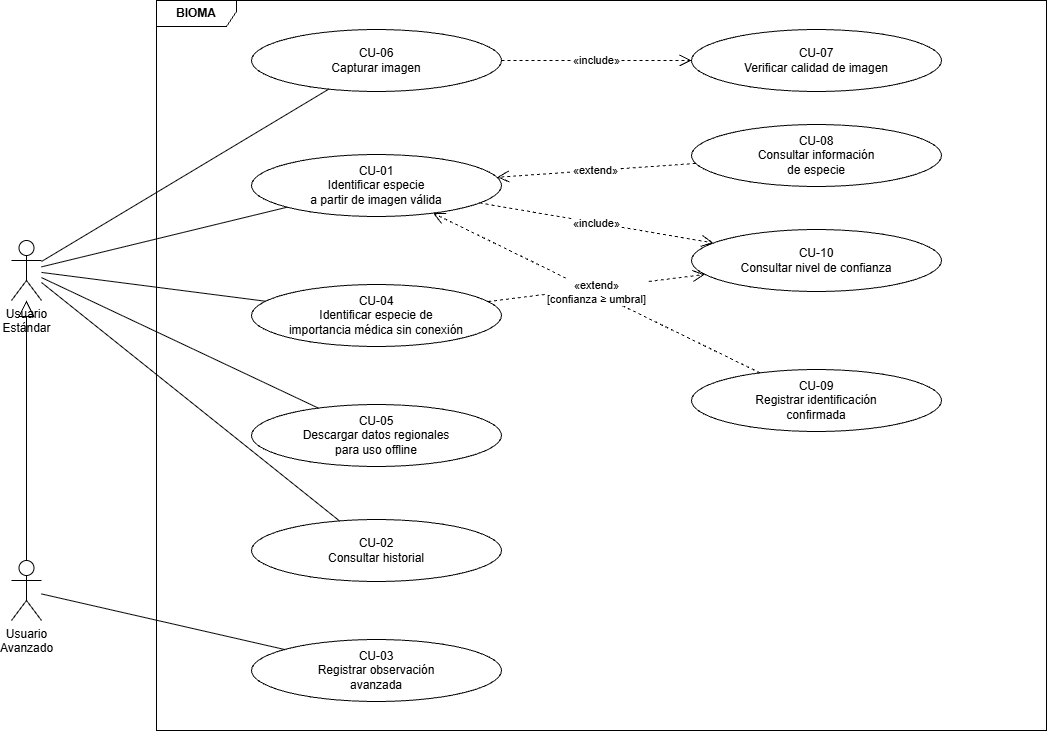

The diagram above was exported from draw.io. Its source (the exported page's mxGraphModel, read from the mxfile embedded in the PNG):
<mxGraphModel dx="1277" dy="827" grid="1" gridSize="10" guides="1" tooltips="1" connect="1" arrows="1" fold="1" page="1" pageScale="1" pageWidth="850" pageHeight="1100" math="0" shadow="0">
  <root>
    <mxCell id="0" />
    <mxCell id="1" parent="0" />
    <mxCell id="AUHSlW6MGvEWTbewI4UM-1" parent="1" style="shape=umlFrame;whiteSpace=wrap;html=1;width=80;height=26;fontStyle=1;" value="BIOMA" vertex="1">
      <mxGeometry height="730" width="890" x="200" y="30" as="geometry" />
    </mxCell>
    <mxCell id="AUHSlW6MGvEWTbewI4UM-2" parent="1" style="ellipse;whiteSpace=wrap;html=1;fontSize=12;" value="CU-06&lt;br&gt;Capturar imagen" vertex="1">
      <mxGeometry height="62" width="250" x="295" y="59" as="geometry" />
    </mxCell>
    <mxCell id="AUHSlW6MGvEWTbewI4UM-3" parent="1" style="ellipse;whiteSpace=wrap;html=1;fontSize=12;" value="CU-01&lt;br&gt;Identificar especie&lt;br&gt;a partir de imagen válida" vertex="1">
      <mxGeometry height="62" width="250" x="295" y="184" as="geometry" />
    </mxCell>
    <mxCell id="AUHSlW6MGvEWTbewI4UM-4" parent="1" style="ellipse;whiteSpace=wrap;html=1;fontSize=12;" value="CU-04&lt;br&gt;Identificar especie de&lt;br&gt;importancia médica sin conexión" vertex="1">
      <mxGeometry height="62" width="250" x="295" y="314" as="geometry" />
    </mxCell>
    <mxCell id="AUHSlW6MGvEWTbewI4UM-5" parent="1" style="ellipse;whiteSpace=wrap;html=1;fontSize=12;" value="CU-05&lt;br&gt;Descargar datos regionales&lt;br&gt;para uso offline" vertex="1">
      <mxGeometry height="62" width="250" x="295" y="434" as="geometry" />
    </mxCell>
    <mxCell id="AUHSlW6MGvEWTbewI4UM-6" parent="1" style="ellipse;whiteSpace=wrap;html=1;fontSize=12;" value="CU-02&lt;br&gt;Consultar historial" vertex="1">
      <mxGeometry height="62" width="250" x="295" y="549" as="geometry" />
    </mxCell>
    <mxCell id="AUHSlW6MGvEWTbewI4UM-7" parent="1" style="ellipse;whiteSpace=wrap;html=1;fontSize=12;" value="CU-03&lt;br&gt;Registrar observación&lt;br&gt;avanzada" vertex="1">
      <mxGeometry height="62" width="250" x="295" y="669" as="geometry" />
    </mxCell>
    <mxCell id="AUHSlW6MGvEWTbewI4UM-8" parent="1" style="ellipse;whiteSpace=wrap;html=1;fontSize=12;" value="CU-07&lt;br&gt;Verificar calidad de imagen" vertex="1">
      <mxGeometry height="62" width="250" x="735" y="59" as="geometry" />
    </mxCell>
    <mxCell id="AUHSlW6MGvEWTbewI4UM-9" parent="1" style="ellipse;whiteSpace=wrap;html=1;fontSize=12;" value="CU-08&lt;br&gt;Consultar información&lt;br&gt;de especie" vertex="1">
      <mxGeometry height="62" width="250" x="735" y="154" as="geometry" />
    </mxCell>
    <mxCell id="AUHSlW6MGvEWTbewI4UM-10" parent="1" style="ellipse;whiteSpace=wrap;html=1;fontSize=12;" value="CU-10&lt;br&gt;Consultar nivel de confianza" vertex="1">
      <mxGeometry height="62" width="250" x="735" y="259" as="geometry" />
    </mxCell>
    <mxCell id="AUHSlW6MGvEWTbewI4UM-11" parent="1" style="ellipse;whiteSpace=wrap;html=1;fontSize=12;" value="CU-09&lt;br&gt;Registrar identificación&lt;br&gt;confirmada" vertex="1">
      <mxGeometry height="62" width="250" x="735" y="399" as="geometry" />
    </mxCell>
    <mxCell id="AUHSlW6MGvEWTbewI4UM-12" parent="1" style="shape=umlActor;verticalLabelPosition=bottom;verticalAlign=top;html=1;" value="Usuario&lt;br&gt;Estándar" vertex="1">
      <mxGeometry height="60" width="30" x="55" y="270" as="geometry" />
    </mxCell>
    <mxCell id="AUHSlW6MGvEWTbewI4UM-13" parent="1" style="shape=umlActor;verticalLabelPosition=bottom;verticalAlign=top;html=1;" value="Usuario&lt;br&gt;Avanzado" vertex="1">
      <mxGeometry height="60" width="30" x="55" y="590" as="geometry" />
    </mxCell>
    <mxCell id="AUHSlW6MGvEWTbewI4UM-14" edge="1" parent="1" source="AUHSlW6MGvEWTbewI4UM-12" style="endArrow=none;html=1;" target="AUHSlW6MGvEWTbewI4UM-2">
      <mxGeometry relative="1" as="geometry" />
    </mxCell>
    <mxCell id="AUHSlW6MGvEWTbewI4UM-15" edge="1" parent="1" source="AUHSlW6MGvEWTbewI4UM-12" style="endArrow=none;html=1;" target="AUHSlW6MGvEWTbewI4UM-3">
      <mxGeometry relative="1" as="geometry" />
    </mxCell>
    <mxCell id="AUHSlW6MGvEWTbewI4UM-16" edge="1" parent="1" source="AUHSlW6MGvEWTbewI4UM-12" style="endArrow=none;html=1;" target="AUHSlW6MGvEWTbewI4UM-4">
      <mxGeometry relative="1" as="geometry" />
    </mxCell>
    <mxCell id="AUHSlW6MGvEWTbewI4UM-17" edge="1" parent="1" source="AUHSlW6MGvEWTbewI4UM-12" style="endArrow=none;html=1;" target="AUHSlW6MGvEWTbewI4UM-5">
      <mxGeometry relative="1" as="geometry" />
    </mxCell>
    <mxCell id="AUHSlW6MGvEWTbewI4UM-18" edge="1" parent="1" source="AUHSlW6MGvEWTbewI4UM-12" style="endArrow=none;html=1;" target="AUHSlW6MGvEWTbewI4UM-6">
      <mxGeometry relative="1" as="geometry" />
    </mxCell>
    <mxCell id="AUHSlW6MGvEWTbewI4UM-19" edge="1" parent="1" source="AUHSlW6MGvEWTbewI4UM-13" style="endArrow=none;html=1;" target="AUHSlW6MGvEWTbewI4UM-7">
      <mxGeometry relative="1" as="geometry" />
    </mxCell>
    <mxCell id="AUHSlW6MGvEWTbewI4UM-20" edge="1" parent="1" source="AUHSlW6MGvEWTbewI4UM-2" style="endArrow=open;dashed=1;html=1;endSize=10;fontSize=11;" target="AUHSlW6MGvEWTbewI4UM-8" value="«include»">
      <mxGeometry relative="1" as="geometry" />
    </mxCell>
    <mxCell id="AUHSlW6MGvEWTbewI4UM-21" edge="1" parent="1" source="AUHSlW6MGvEWTbewI4UM-3" style="endArrow=open;dashed=1;html=1;endSize=10;fontSize=11;" target="AUHSlW6MGvEWTbewI4UM-10" value="«include»">
      <mxGeometry relative="1" as="geometry" />
    </mxCell>
    <mxCell id="AUHSlW6MGvEWTbewI4UM-22" edge="1" parent="1" source="AUHSlW6MGvEWTbewI4UM-4" style="endArrow=open;dashed=1;html=1;endSize=10;fontSize=11;" target="AUHSlW6MGvEWTbewI4UM-10" value="«include»">
      <mxGeometry relative="1" as="geometry" />
    </mxCell>
    <mxCell id="AUHSlW6MGvEWTbewI4UM-23" edge="1" parent="1" source="AUHSlW6MGvEWTbewI4UM-9" style="endArrow=open;dashed=1;html=1;endSize=10;fontSize=11;" target="AUHSlW6MGvEWTbewI4UM-3" value="«extend»">
      <mxGeometry relative="1" as="geometry" />
    </mxCell>
    <mxCell id="AUHSlW6MGvEWTbewI4UM-24" edge="1" parent="1" source="AUHSlW6MGvEWTbewI4UM-11" style="endArrow=open;dashed=1;html=1;endSize=10;fontSize=11;" target="AUHSlW6MGvEWTbewI4UM-3" value="«extend»&lt;br&gt;[confianza ≥ umbral]">
      <mxGeometry relative="1" as="geometry" />
    </mxCell>
    <mxCell id="AUHSlW6MGvEWTbewI4UM-25" edge="1" parent="1" source="AUHSlW6MGvEWTbewI4UM-13" style="endArrow=block;endFill=0;html=1;endSize=14;" target="AUHSlW6MGvEWTbewI4UM-12">
      <mxGeometry relative="1" as="geometry" />
    </mxCell>
  </root>
</mxGraphModel>